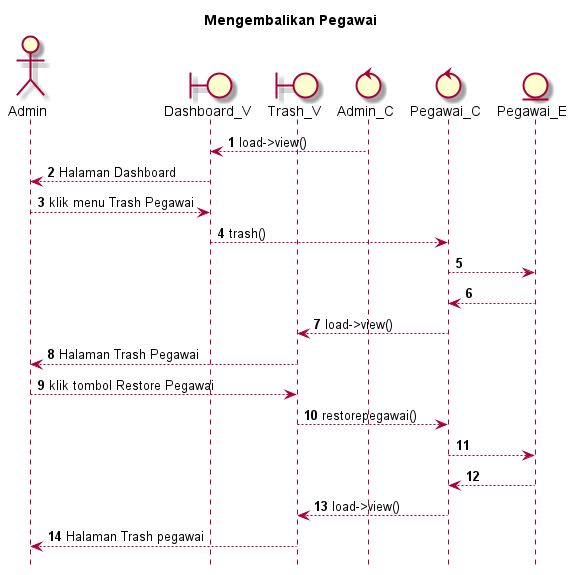

The diagram above was rendered by PlantUML. Its source (embedded in the PNG):
@startuml

autonumber
hide footbox
title Mengembalikan Pegawai

Actor Admin
boundary Dashboard_V
boundary Trash_V
control Admin_C
control Pegawai_C
Entity Pegawai_E

Admin_C --> Dashboard_V: load->view()
Dashboard_V --> Admin: Halaman Dashboard
Admin --> Dashboard_V: klik menu Trash Pegawai
Dashboard_V --> Pegawai_C: trash()
Pegawai_C --> Pegawai_E:
    
    Pegawai_E --> Pegawai_C:
    Pegawai_C --> Trash_V: load->view()
    Trash_V --> Admin: Halaman Trash Pegawai

Admin --> Trash_V: klik tombol Restore Pegawai
Trash_V --> Pegawai_C: restorepegawai()
Pegawai_C --> Pegawai_E:
   
    Pegawai_E --> Pegawai_C:
    Pegawai_C --> Trash_V: load->view()
    Trash_V --> Admin: Halaman Trash pegawai

@enduml